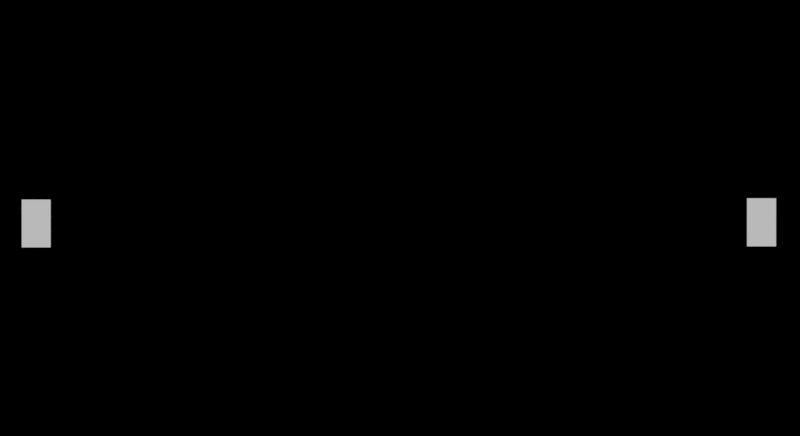 # Source: puzzled.blend  (saved by Blender 2.78.0; exported with 4.5.12 LTS)
import bpy
from mathutils import Matrix  # noqa: F401  (used for matrix-valued properties, if any)

bpy.ops.wm.read_factory_settings(use_empty=True)
scene = bpy.context.scene
scene.name = 'CHALLENGES_MENU'

# ---- collections
col_collection_1 = bpy.data.collections.new('Collection 1'); scene.collection.children.link(col_collection_1)
col_collection_2 = bpy.data.collections.new('Collection 2'); scene.collection.children.link(col_collection_2)
col_collection_2.hide_render = True
col_collection_2.hide_viewport = True

# ---- materials (node trees are filled in below, after node groups)
mat_btn_play = bpy.data.materials.new('btn_play')
mat_btn_play.alpha_threshold = 0.0
mat_btn_play.use_transparent_shadow = False
mat_btn_play.roughness = 0.5
mat_canvas = bpy.data.materials.new('canvas')
mat_canvas.alpha_threshold = 0.0
mat_canvas.use_transparent_shadow = False
mat_canvas.roughness = 0.5
mat_font = bpy.data.materials.new('font')
mat_font.alpha_threshold = 0.0
mat_font.use_transparent_shadow = False
mat_font.roughness = 0.5

# ---- material node trees

# ---- world
world_world_001 = bpy.data.worlds.new('World.001'); scene.world = world_world_001
world_world_001.color = (0.0, 0.0, 0.0)
world_world_001.use_sun_shadow = False
world_world_001.sun_shadow_jitter_overblur = 0.0
world_world_001.cycles.sampling_method = 'MANUAL'

# ---- cameras
cam_camera_002 = bpy.data.cameras.new('Camera.002')
cam_camera_002.clip_end = 100.0
cam_camera_002.lens = 35.0
cam_camera_002.sensor_width = 32.0
cam_camera_002.sensor_height = 18.0
cam_camera_002.ortho_scale = 7.314
cam_camera_002.dof.focus_distance = 0.0
cam_camera_002.dof.aperture_fstop = 128.0

# ---- meshes
me_cube_020 = bpy.data.meshes.new('Cube.020')
me_cube_020.from_pydata([(-1.0, -1.0, -1.0), (-1.0, -1.0, 1.0), (-1.0, 1.0, -1.0), (-1.0, 1.0, 1.0), (1.0, -1.0, -1.0), (1.0, -1.0, 1.0), (1.0, 1.0, -1.0), (1.0, 1.0, 1.0)], [], [(0, 1, 3, 2), (2, 3, 7, 6), (6, 7, 5, 4), (4, 5, 1, 0), (2, 6, 4, 0), (7, 3, 1, 5)])
me_cube_020.use_remesh_preserve_volume = False
me_cube_020.use_remesh_preserve_attributes = False
me_cube_020.use_mirror_vertex_groups = False
me_cube_020.update()
me_plane_026 = bpy.data.meshes.new('Plane.026')
me_plane_026.from_pydata([(-1.0, -1.0, 0.0), (1.0, -1.0, 0.0), (-1.0, 1.0, 0.0), (1.0, 1.0, 0.0)], [], [(0, 1, 3, 2)])
_uv = me_plane_026.uv_layers.new(name='UVMap')
_uv.uv.foreach_set('vector', [0.2926, 0.5671, 0.3852, 0.5671, 0.3852, 0.8138, 0.2926, 0.8138])
me_plane_026.materials.append(mat_btn_play)
me_plane_026.use_remesh_preserve_volume = False
me_plane_026.use_remesh_preserve_attributes = False
me_plane_026.use_mirror_vertex_groups = False
me_plane_026.update()
me_cube_019 = bpy.data.meshes.new('Cube.019')
me_cube_019.from_pydata([(-1.0, -1.0, -1.0), (-1.0, -1.0, 1.0), (-1.0, 1.0, -1.0), (-1.0, 1.0, 1.0), (1.0, -1.0, -1.0), (1.0, -1.0, 1.0), (1.0, 1.0, -1.0), (1.0, 1.0, 1.0)], [], [(0, 1, 3, 2), (2, 3, 7, 6), (6, 7, 5, 4), (4, 5, 1, 0), (2, 6, 4, 0), (7, 3, 1, 5)])
me_cube_019.use_remesh_preserve_volume = False
me_cube_019.use_remesh_preserve_attributes = False
me_cube_019.use_mirror_vertex_groups = False
me_cube_019.update()
me_plane_001 = bpy.data.meshes.new('Plane.001')
me_plane_001.from_pydata([(-1.0, -1.0, 0.0), (1.0, -1.0, 0.0), (-1.0, 1.0, 0.0), (1.0, 1.0, 0.0)], [], [(0, 1, 3, 2)])
_uv = me_plane_001.uv_layers.new(name='UVMap')
_uv.uv.foreach_set('vector', [0.2926, 0.5671, 0.3852, 0.5671, 0.3852, 0.8138, 0.2926, 0.8138])
me_plane_001.materials.append(mat_btn_play)
me_plane_001.use_remesh_preserve_volume = False
me_plane_001.use_remesh_preserve_attributes = False
me_plane_001.use_mirror_vertex_groups = False
me_plane_001.update()
me_plane_017 = bpy.data.meshes.new('Plane.017')
me_plane_017.from_pydata([(-1.0, -1.0, 0.0), (1.0, -1.0, 0.0), (-1.0, 1.0, 0.0), (1.0, 1.0, 0.0)], [], [(0, 1, 3, 2)])
_uv = me_plane_017.uv_layers.new(name='UVMap')
_uv.uv.foreach_set('vector', [0.0195, 0.5429, 0.2269, 0.5429, 0.2269, 0.8399, 0.0195, 0.8399])
me_plane_017.materials.append(mat_btn_play)
me_plane_017.use_remesh_preserve_volume = False
me_plane_017.use_remesh_preserve_attributes = False
me_plane_017.use_mirror_vertex_groups = False
me_plane_017.update()
me_plane_018 = bpy.data.meshes.new('Plane.018')
me_plane_018.from_pydata([(-1.0, -1.0, 0.0), (1.0, -1.0, 0.0), (-1.0, 1.0, 0.0), (1.0, 1.0, 0.0)], [], [(0, 1, 3, 2)])
_uv = me_plane_018.uv_layers.new(name='UVMap')
_uv.uv.foreach_set('vector', [0.01635, 0.01591, 0.986, 0.01591, 0.986, 0.4143, 0.01635, 0.4143])
me_plane_018.materials.append(mat_canvas)
me_plane_018.use_remesh_preserve_volume = False
me_plane_018.use_remesh_preserve_attributes = False
me_plane_018.use_mirror_vertex_groups = False
me_plane_018.update()
me_cube_017 = bpy.data.meshes.new('Cube.017')
me_cube_017.from_pydata([(-1.0, -1.0, -1.0), (-1.0, -1.0, 1.0), (-1.0, 1.0, -1.0), (-1.0, 1.0, 1.0), (1.0, -1.0, -1.0), (1.0, -1.0, 1.0), (1.0, 1.0, -1.0), (1.0, 1.0, 1.0)], [], [(0, 1, 3, 2), (2, 3, 7, 6), (6, 7, 5, 4), (4, 5, 1, 0), (2, 6, 4, 0), (7, 3, 1, 5)])
me_cube_017.use_remesh_preserve_volume = False
me_cube_017.use_remesh_preserve_attributes = False
me_cube_017.use_mirror_vertex_groups = False
me_cube_017.update()
me_plane_019 = bpy.data.meshes.new('Plane.019')
me_plane_019.from_pydata([(-1.246, -1.246, 0.0), (1.246, -1.246, 0.0), (-1.246, 1.246, 0.0), (1.246, 1.246, 0.0)], [], [(0, 1, 3, 2)])
_uv = me_plane_019.uv_layers.new(name='UVMap')
_uv.uv.foreach_set('vector', [0.5213, 0.5451, 0.701, 0.5451, 0.701, 0.8405, 0.5213, 0.8405])
me_plane_019.materials.append(mat_btn_play)
me_plane_019.use_remesh_preserve_volume = False
me_plane_019.use_remesh_preserve_attributes = False
me_plane_019.use_mirror_vertex_groups = False
me_plane_019.update()
me_cube_018 = bpy.data.meshes.new('Cube.018')
me_cube_018.from_pydata([(-1.0, -1.0, -1.0), (-1.0, -1.0, 1.0), (-1.0, 1.0, -1.0), (-1.0, 1.0, 1.0), (1.0, -1.0, -1.0), (1.0, -1.0, 1.0), (1.0, 1.0, -1.0), (1.0, 1.0, 1.0)], [], [(0, 1, 3, 2), (2, 3, 7, 6), (6, 7, 5, 4), (4, 5, 1, 0), (2, 6, 4, 0), (7, 3, 1, 5)])
me_cube_018.use_remesh_preserve_volume = False
me_cube_018.use_remesh_preserve_attributes = False
me_cube_018.use_mirror_vertex_groups = False
me_cube_018.update()
me_plane_020 = bpy.data.meshes.new('Plane.020')
me_plane_020.from_pydata([(-1.0, -1.0, 0.0), (1.0, -1.0, 0.0), (-1.0, 1.0, 0.0), (1.0, 1.0, 0.0)], [], [(0, 1, 3, 2)])
_uv = me_plane_020.uv_layers.new(name='UVMap')
_uv.uv.foreach_set('vector', [0.7946, 0.5444, 0.9679, 0.5444, 0.9679, 0.8208, 0.7946, 0.8208])
me_plane_020.materials.append(mat_btn_play)
me_plane_020.use_remesh_preserve_volume = False
me_plane_020.use_remesh_preserve_attributes = False
me_plane_020.use_mirror_vertex_groups = False
me_plane_020.update()

# ---- curves / text
txt_text_005 = bpy.data.curves.new('Text.005', 'FONT')
txt_text_005.dimensions = '2D'
txt_text_005.body = '0'
txt_text_005.materials.append(mat_font)
txt_text_005.use_path_clamp = True
txt_text_005.bevel_resolution = 0
txt_text_006 = bpy.data.curves.new('Text.006', 'FONT')
txt_text_006.dimensions = '2D'
txt_text_006.body = '00:00:00.0'
txt_text_006.materials.append(mat_font)
txt_text_006.use_path_clamp = True
txt_text_006.bevel_resolution = 0
txt_text_007 = bpy.data.curves.new('Text.007', 'FONT')
txt_text_007.dimensions = '2D'
txt_text_007.body = 'Moves:'
txt_text_007.materials.append(mat_font)
txt_text_007.use_path_clamp = True
txt_text_007.bevel_resolution = 0
txt_text_008 = bpy.data.curves.new('Text.008', 'FONT')
txt_text_008.dimensions = '2D'
txt_text_008.body = 'Time:'
txt_text_008.materials.append(mat_font)
txt_text_008.use_path_clamp = True
txt_text_008.bevel_resolution = 0
txt_text_009 = bpy.data.curves.new('Text.009', 'FONT')
txt_text_009.dimensions = '2D'
txt_text_009.body = 'Title'
txt_text_009.materials.append(mat_font)
txt_text_009.use_path_clamp = True
txt_text_009.bevel_resolution = 0

# ---- objects
ob_position_node_004 = bpy.data.objects.new('position_node.004', None)
ob_position_node_003 = bpy.data.objects.new('position_node.003', None)
ob_position_node_002 = bpy.data.objects.new('position_node.002', None)
ob_position_node_001 = bpy.data.objects.new('position_node.001', None)
ob_init = bpy.data.objects.new('init', None)
ob_btn_next = bpy.data.objects.new('btn_next', me_cube_020)
ob_btn_next_icon = bpy.data.objects.new('btn_next_icon', me_plane_026)
ob_position_node = bpy.data.objects.new('position_node', None)
ob_btn_previous = bpy.data.objects.new('btn_previous', me_cube_019)
ob_btn_prev_icon = bpy.data.objects.new('btn_prev_icon', me_plane_001)
ob_camera_002 = bpy.data.objects.new('Camera.002', cam_camera_002)
ob_btn_home_icon = bpy.data.objects.new('btn_home_icon', me_plane_017)
ob_canvas = bpy.data.objects.new('canvas', me_plane_018)
ob_txt_moves = bpy.data.objects.new('txt_moves', txt_text_005)
ob_btn_pattern = bpy.data.objects.new('btn_pattern', me_cube_017)
ob_btn_pattern_icon = bpy.data.objects.new('btn_pattern_icon', me_plane_019)
ob_btn_play = bpy.data.objects.new('btn_play', me_cube_018)
ob_btn_play_icon = bpy.data.objects.new('btn_play_icon', me_plane_020)
ob_txt_time = bpy.data.objects.new('txt_time', txt_text_006)
ob_txt_moves_header = bpy.data.objects.new('txt_moves_header', txt_text_007)
ob_txt_time_header = bpy.data.objects.new('txt_time_header', txt_text_008)
ob_txt_title = bpy.data.objects.new('txt_title', txt_text_009)

# ---- transforms, parenting, visibility, modifiers, constraints
ob_position_node_004.location = (0.001041, -2.791, -1.094)
ob_position_node_004.scale = (1.116, 1.116, 1.116)
ob_position_node_004.empty_image_offset = (0.0, 0.0)
ob_position_node_004.show_name = True
ob_position_node_004.lineart.crease_threshold = 0.0
ob_position_node_003.location = (0.001041, -1.35, -1.094)
ob_position_node_003.scale = (1.116, 1.116, 1.116)
ob_position_node_003.empty_image_offset = (0.0, 0.0)
ob_position_node_003.show_name = True
ob_position_node_003.lineart.crease_threshold = 0.0
ob_position_node_002.location = (0.001041, 0.09458, -1.094)
ob_position_node_002.scale = (1.116, 1.116, 1.116)
ob_position_node_002.empty_image_offset = (0.0, 0.0)
ob_position_node_002.show_name = True
ob_position_node_002.lineart.crease_threshold = 0.0
ob_position_node_001.location = (0.001041, 1.526, -1.094)
ob_position_node_001.scale = (1.116, 1.116, 1.116)
ob_position_node_001.empty_image_offset = (0.0, 0.0)
ob_position_node_001.show_name = True
ob_position_node_001.lineart.crease_threshold = 0.0
ob_init.location = (-0.0646, 3.765, 3.662)
ob_init.rotation_euler = (-1.49, -0.0, 0.07964)
ob_init.scale = (0.8265, 0.8265, 0.8265)
ob_init.empty_display_type = 'CIRCLE'
ob_init.empty_image_offset = (0.0, 0.0)
ob_init.lineart.crease_threshold = 0.0
ob_btn_next.location = (6.409, 0.04704, -1.673)
ob_btn_next.scale = (0.342, 0.513, 0.159)
ob_btn_next.hide_render = True
ob_btn_next.display_type = 'WIRE'
ob_btn_next.lineart.crease_threshold = 0.0
ob_btn_next_icon.parent = ob_btn_next
ob_btn_next_icon.matrix_parent_inverse = Matrix(((3.173, -1.192e-07, 0.0, -3.59), (0.0, 2.116, 0.0, 6.746), (0.0, 0.0, 6.845, 7.714), (0.0, 0.0, 0.0, 1.0)))
ob_btn_next_icon.location = (1.136, -3.231, -1.273)
ob_btn_next_icon.rotation_euler = (0.0, -0.0, -3.142)
ob_btn_next_icon.scale = (0.2383, 0.3933, 0.3501)
ob_btn_next_icon.lineart.crease_threshold = 0.0
ob_position_node.location = (0.001041, 2.957, -1.094)
ob_position_node.scale = (1.116, 1.116, 1.116)
ob_position_node.empty_image_offset = (0.0, 0.0)
ob_position_node.show_name = True
ob_position_node.lineart.crease_threshold = 0.0
ob_btn_previous.location = (-6.451, 0.02659, -1.673)
ob_btn_previous.scale = (0.342, 0.513, 0.159)
ob_btn_previous.hide_render = True
ob_btn_previous.display_type = 'WIRE'
ob_btn_previous.lineart.crease_threshold = 0.0
ob_btn_prev_icon.parent = ob_btn_previous
ob_btn_prev_icon.matrix_parent_inverse = Matrix(((3.173, 1.192e-07, 0.0, 3.367), (0.0, 2.116, -4.768e-07, 6.746), (0.0, 0.0, 6.845, 7.714), (0.0, 0.0, 0.0, 1.0)))
ob_btn_prev_icon.location = (-1.071, -3.231, -1.273)
ob_btn_prev_icon.scale = (0.2371, 0.3914, 0.3485)
ob_btn_prev_icon.lineart.crease_threshold = 0.0
ob_camera_002.location = (-0.003629, 0.07724, 13.7)
ob_camera_002.lock_rotations_4d = False
ob_camera_002.empty_display_type = 'ARROWS'
ob_camera_002.color = (0.0, 0.0, 0.0, 0.0)
ob_camera_002.display_type = 'WIRE'
ob_camera_002.lineart.crease_threshold = 0.0
ob_btn_home_icon.location = (0.006031, -3.246, -1.208)
ob_btn_home_icon.scale = (0.5214, 0.5214, 0.5214)
ob_btn_home_icon.lineart.crease_threshold = 0.0
ob_canvas.location = (0.2303, 0.6431, -1.474)
ob_canvas.scale = (3.664, 0.6022, 0.7956)
ob_canvas.lineart.crease_threshold = 0.0
ob_txt_moves.parent = ob_canvas
ob_txt_moves.matrix_parent_inverse = Matrix(((0.2729, -4.292e-11, 0.0, -0.06286), (0.0, 1.661, 0.0, -1.068), (0.0, 2.209e-07, 1.257, 1.853), (0.0, 0.0, 0.0, 1.0)))
ob_txt_moves.location = (-2.275, 0.1997, -1.439)
ob_txt_moves.scale = (0.2197, 0.2197, 0.2197)
ob_txt_moves.lineart.crease_threshold = 0.0
ob_btn_pattern.parent = ob_canvas
ob_btn_pattern.matrix_parent_inverse = Matrix(((0.2729, -4.292e-11, 0.0, -0.06286), (0.0, 1.661, 0.0, -1.068), (0.0, 2.209e-07, 1.257, 1.853), (0.0, 0.0, 0.0, 1.0)))
ob_btn_pattern.location = (3.383, 0.5683, -1.401)
ob_btn_pattern.scale = (0.3081, 0.2885, 0.03464)
ob_btn_pattern.hide_render = True
ob_btn_pattern.display_type = 'WIRE'
ob_btn_pattern.lineart.crease_threshold = 0.0
ob_btn_pattern_icon.parent = ob_btn_pattern
ob_btn_pattern_icon.matrix_parent_inverse = Matrix(((1.863, 0.0, 0.0, -5.092), (0.0, 1.863, 0.0, -1.168), (0.0, 0.0, 6.845, 7.714), (0.0, 0.0, 0.0, 1.0)))
ob_btn_pattern_icon.location = (2.731, 0.6506, -1.184)
ob_btn_pattern_icon.scale = (0.3713, 0.3976, 0.3699)
ob_btn_pattern_icon.lineart.crease_threshold = 0.0
ob_btn_play.parent = ob_canvas
ob_btn_play.matrix_parent_inverse = Matrix(((0.2729, -4.292e-11, 0.0, -0.06286), (0.0, 1.661, 0.0, -1.068), (0.0, 2.209e-07, 1.257, 1.853), (0.0, 0.0, 0.0, 1.0)))
ob_btn_play.location = (2.679, 0.6315, -1.401)
ob_btn_play.scale = (0.3852, 0.3584, 0.03285)
ob_btn_play.hide_render = True
ob_btn_play.display_type = 'WIRE'
ob_btn_play.lineart.crease_threshold = 0.0
ob_btn_play_icon.parent = ob_btn_play
ob_btn_play_icon.matrix_parent_inverse = Matrix(((1.863, 0.0, 0.0, -2.436), (-1e-08, 1.863, 0.0, -1.168), (4.598e-07, 0.0, 6.845, 7.714), (0.0, 0.0, 0.0, 1.0)))
ob_btn_play_icon.location = (1.309, 0.6366, -1.168)
ob_btn_play_icon.scale = (0.4955, 0.538, 0.538)
ob_btn_play_icon.lineart.crease_threshold = 0.0
ob_txt_time.parent = ob_canvas
ob_txt_time.matrix_parent_inverse = Matrix(((0.2729, -4.292e-11, 0.0, -0.06286), (0.0, 1.661, 0.0, -1.068), (0.0, 2.209e-07, 1.257, 1.853), (0.0, 0.0, 0.0, 1.0)))
ob_txt_time.location = (-2.287, 0.4571, -1.44)
ob_txt_time.scale = (0.2049, 0.2049, 0.2049)
ob_txt_time.lineart.crease_threshold = 0.0
ob_txt_moves_header.parent = ob_canvas
ob_txt_moves_header.matrix_parent_inverse = Matrix(((0.2729, -4.292e-11, 0.0, -0.06286), (0.0, 1.661, 0.0, -1.068), (0.0, 2.209e-07, 1.257, 1.853), (0.0, 0.0, 0.0, 1.0)))
ob_txt_moves_header.location = (-3.154, 0.2009, -1.416)
ob_txt_moves_header.scale = (0.2569, 0.2569, 0.2569)
ob_txt_moves_header.lineart.crease_threshold = 0.0
ob_txt_time_header.parent = ob_canvas
ob_txt_time_header.matrix_parent_inverse = Matrix(((0.2729, -4.292e-11, 0.0, -0.06286), (0.0, 1.661, 0.0, -1.068), (0.0, 2.209e-07, 1.257, 1.853), (0.0, 0.0, 0.0, 1.0)))
ob_txt_time_header.location = (-3.155, 0.4518, -1.427)
ob_txt_time_header.scale = (0.2569, 0.2572, 0.2572)
ob_txt_time_header.lineart.crease_threshold = 0.0
ob_txt_title.parent = ob_canvas
ob_txt_title.matrix_parent_inverse = Matrix(((0.2729, -4.292e-11, 0.0, -0.06286), (0.0, 1.661, 0.0, -1.068), (0.0, 2.209e-07, 1.257, 1.853), (0.0, 0.0, 0.0, 1.0)))
ob_txt_title.location = (-3.145, 0.788, -1.427)
ob_txt_title.scale = (0.317, 0.317, 0.317)
ob_txt_title.lineart.crease_threshold = 0.0

# ---- collection membership
col_collection_1.objects.link(ob_position_node_004)
col_collection_1.objects.link(ob_position_node_003)
col_collection_1.objects.link(ob_position_node_002)
col_collection_1.objects.link(ob_position_node_001)
col_collection_1.objects.link(ob_init)
col_collection_1.objects.link(ob_btn_next)
col_collection_1.objects.link(ob_btn_next_icon)
col_collection_1.objects.link(ob_position_node)
col_collection_1.objects.link(ob_btn_previous)
col_collection_1.objects.link(ob_btn_prev_icon)
col_collection_1.objects.link(ob_camera_002)
col_collection_2.objects.link(ob_btn_home_icon)
col_collection_2.objects.link(ob_canvas)
col_collection_2.objects.link(ob_txt_moves)
col_collection_2.objects.link(ob_btn_pattern)
col_collection_2.objects.link(ob_btn_pattern_icon)
col_collection_2.objects.link(ob_btn_play)
col_collection_2.objects.link(ob_btn_play_icon)
col_collection_2.objects.link(ob_txt_time)
col_collection_2.objects.link(ob_txt_moves_header)
col_collection_2.objects.link(ob_txt_time_header)
col_collection_2.objects.link(ob_txt_title)

# ---- scene / render settings (as saved in the file)
scene.camera = ob_camera_002
scene.frame_start = 1; scene.frame_end = 250; scene.frame_set(148)
scene.render.engine = 'BLENDER_EEVEE_NEXT'
scene.render.resolution_x = 1980
scene.render.resolution_percentage = 50
scene.render.fps = 60
scene.render.dither_intensity = 0.0
scene.cycles.use_denoising = False
scene.cycles.samples = 128
scene.cycles.sampling_pattern = 'TABULATED_SOBOL'
scene.cycles.light_sampling_threshold = 0.0
scene.cycles.use_adaptive_sampling = False
scene.cycles.use_light_tree = False
scene.cycles.blur_glossy = 0.0
scene.cycles.sample_clamp_indirect = 0.0
scene.view_settings.view_transform = 'Standard'
bpy.context.view_layer.update()

# ---- added for rendering (the .blend has no usable light): sun
light_auto_sun = bpy.data.lights.new('AutoSun', 'SUN')
light_auto_sun.energy = 3.0
light_auto_sun.angle = 0.0523599
ob_auto_sun = bpy.data.objects.new('AutoSun', light_auto_sun)
scene.collection.objects.link(ob_auto_sun)
ob_auto_sun.rotation_euler = (0.872665, 0.174533, 0.523599)
bpy.context.view_layer.update()
